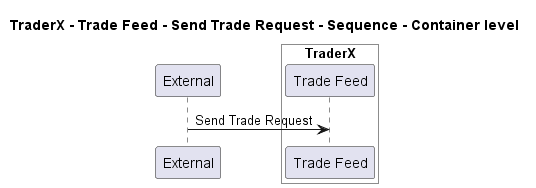

The diagram above was rendered by PlantUML. Its source (embedded in the PNG):
@startuml
!pragma layout smetana

title TraderX - Trade Feed - Send Trade Request - Sequence - Container level

participant "External" as C4InterFlow.SoftwareSystems.ExternalSystem

box "TraderX" #White
    participant "Trade Feed" as TraderX.SoftwareSystems.TraderX.Containers.TradeFeed
end box


C4InterFlow.SoftwareSystems.ExternalSystem -> TraderX.SoftwareSystems.TraderX.Containers.TradeFeed : Send Trade Request


@enduml